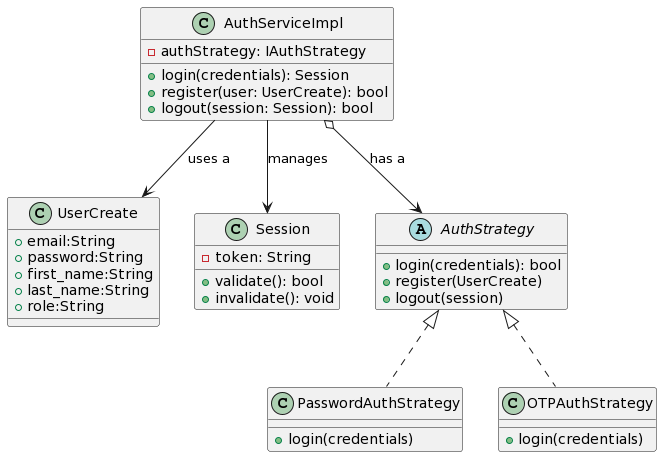

The diagram above was rendered by PlantUML. Its source (embedded in the PNG):
@startuml
class UserCreate {
 +email:String
 +password:String
 +first_name:String
 +last_name:String
 +role:String
}


class AuthServiceImpl{
  -authStrategy: IAuthStrategy
  +login(credentials): Session
  +register(user: UserCreate): bool
  +logout(session: Session): bool
}

class Session {
  -token: String
  +validate(): bool
  +invalidate(): void
}


abstract AuthStrategy {
  +login(credentials): bool
  +register(UserCreate)
  +logout(session)
}

class PasswordAuthStrategy implements AuthStrategy {
+login(credentials)

}

class OTPAuthStrategy implements AuthStrategy {
+login(credentials)

}


AuthServiceImpl --> Session: manages
AuthServiceImpl o--> AuthStrategy: has a
AuthServiceImpl --> UserCreate: uses a
@enduml